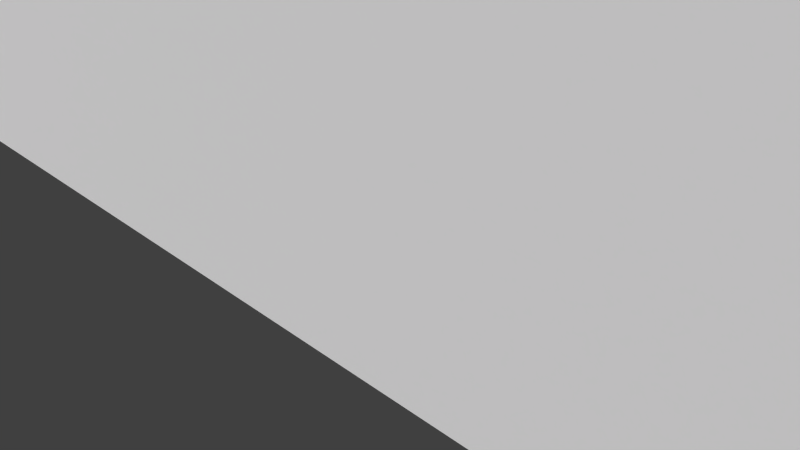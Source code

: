 # Source: stend_apples.blend  (saved by Blender 2.73.0; exported with 4.5.12 LTS)
import bpy
from mathutils import Matrix  # noqa: F401  (used for matrix-valued properties, if any)

bpy.ops.wm.read_factory_settings(use_empty=True)
scene = bpy.context.scene
scene.name = 'Scene'

# ---- collections
col_collection_1 = bpy.data.collections.new('Collection 1'); scene.collection.children.link(col_collection_1)

# ---- images (referenced by path relative to the original .blend; pixels are not part of the script)
import os
ASSET_DIR = os.environ.get("B2B_ASSET_DIR", "")  # directory of the original .blend (textures are referenced by path, not embedded)
HERE = os.path.dirname(os.path.abspath(__file__))  # packed textures are extracted next to this script under _unpacked/

def load_image(name, relpath, width, height, colorspace="sRGB"):
    """Load a texture the original file referenced (path relative to the .blend, or extracted next to this script)."""
    p = next((c for c in (os.path.join(HERE, relpath), os.path.join(ASSET_DIR, relpath)) if relpath and os.path.exists(c)), "")
    if p:
        img = bpy.data.images.load(p, check_existing=True)
        img.name = name
    else:  # same state as the original file: an image datablock whose file is absent (Cycles renders it pink)
        img = bpy.data.images.new(name, width, height)
        img.source = "FILE"
        img.filepath = "//" + (relpath or name)
    img.colorspace_settings.name = colorspace
    return img
img_frshop_png_001 = load_image('Frshop.png.001', 'Frshop.png', 1024, 1024, 'sRGB')

# ---- materials (node trees are filled in below, after node groups)
mat_material__24 = bpy.data.materials.new('Material #24')
mat_material__24.alpha_threshold = 0.0
mat_material__24.diffuse_color = (0.588, 0.588, 0.588, 1.0)
mat_material__24.specular_color = (0.9, 0.9, 0.9)
mat_material__24.roughness = 0.5
mat_material__24.specular_intensity = 0.0
mat_material = bpy.data.materials.new('Material')
mat_material.alpha_threshold = 0.0
mat_material.roughness = 0.5
mat_material.line_color = (0.0, 0.0, 0.0, 1.0)

# ---- material node trees
mat_material__24.use_nodes = True; mat_material__24.node_tree.nodes.clear()
_N = mat_material__24.node_tree.nodes; _L = mat_material__24.node_tree.links
n0 = _N.new('ShaderNodeOutputMaterial'); n0.name = 'Вывод материала'; n0.location = (300, 300)
n1 = _N.new('ShaderNodeBsdfDiffuse'); n1.name = 'Диффузный BSDF'; n1.location = (10, 300)
n2 = _N.new('ShaderNodeTexImage'); n2.name = 'Изображение-текстура'; n2.location = (-227, 332)
n2.width = 140
n2.image = img_frshop_png_001
_L.new(n1.outputs[0], n0.inputs[0])
_L.new(n2.outputs[0], n1.inputs[0])
n0.is_active_output = True

# ---- world
world_world = bpy.data.worlds.new('World'); scene.world = world_world
world_world.color = (0.05088, 0.05088, 0.05088)
world_world.use_sun_shadow = False
world_world.sun_shadow_jitter_overblur = 0.0
world_world.cycles.sampling_method = 'MANUAL'
world_world.cycles.sample_map_resolution = 256

# ---- cameras
cam_camera = bpy.data.cameras.new('Camera')
cam_camera.clip_end = 100.0
cam_camera.lens = 35.0
cam_camera.sensor_width = 32.0
cam_camera.sensor_height = 18.0
cam_camera.ortho_scale = 7.314
cam_camera.dof.focus_distance = 0.0

# ---- meshes
me_x = bpy.data.meshes.new('Без имени')
me_x.from_pydata([(-20.22, 42.99, 31.07), (17.92, 39.11, 31.13), (-20.22, 44.05, 31.07), (18.64, 39.58, 31.13), (2.325, 45.62, 31.07), (2.325, 46.68, 31.07), (17.47, 40.61, 31.07), (17.47, 39.55, 31.13), (9.408, 42.38, 31.07), (9.408, 43.45, 31.07), (-16.59, 45.62, 31.07), (-16.59, 46.68, 31.07), (-7.133, 46.17, 31.07), (-7.133, 45.11, 31.07), (17.92, 38.72, 15.53), (-20.22, 42.59, 15.53), (18.64, 39.18, 15.53), (-20.22, 43.66, 15.53), (2.325, 45.22, 15.53), (2.325, 46.28, 15.53), (17.47, 40.21, 15.53), (17.47, 39.15, 15.53), (9.408, 41.98, 15.53), (9.408, 43.05, 15.53), (-16.59, 45.22, 15.53), (-16.59, 46.28, 15.53), (-7.133, 45.77, 15.53), (-7.133, 44.71, 15.53), (18.52, 35.67, 0.1979), (19.16, 35.75, 0.1979), (19.16, 36.47, 15.71), (19.16, 36.86, 31.37), (18.52, 36.78, 31.37), (18.52, 36.38, 15.71), (-16.4, 1.907e-06, 29.44), (-16.99, 1.907e-06, 29.68), (-17.24, 1.907e-06, 30.28), (-16.99, 1.907e-06, 30.87), (-16.4, 1.907e-06, 31.11), (-15.81, 1.907e-06, 30.87), (-15.56, 1.907e-06, 30.28), (-15.81, 1.907e-06, 29.68), (-16.4, 47.89, 29.44), (-16.99, 47.89, 29.68), (-17.24, 47.89, 30.28), (-16.99, 47.89, 30.87), (-16.4, 47.89, 31.11), (-15.81, 47.89, 30.87), (-15.56, 47.89, 30.28), (-15.81, 47.89, 29.68), (1.434, 1.907e-06, 29.44), (0.8417, 1.907e-06, 29.68), (0.5963, 1.907e-06, 30.28), (0.8417, 1.907e-06, 30.87), (1.434, 1.907e-06, 31.11), (2.027, 1.907e-06, 30.87), (2.272, 1.907e-06, 30.28), (2.027, 1.907e-06, 29.68), (1.434, 47.89, 29.44), (0.8417, 47.89, 29.68), (0.5963, 47.89, 30.28), (0.8417, 47.89, 30.87), (1.434, 47.89, 31.11), (2.027, 47.89, 30.87), (2.272, 47.89, 30.28), (2.027, 47.89, 29.68), (17.4, 1.907e-06, 29.44), (16.81, 1.907e-06, 29.68), (16.56, 1.907e-06, 30.28), (16.81, 1.907e-06, 30.87), (17.4, 1.907e-06, 31.11), (17.99, 1.907e-06, 30.87), (18.24, 1.907e-06, 30.28), (17.99, 1.907e-06, 29.68), (17.4, 52.04, 29.44), (16.81, 52.04, 29.68), (16.56, 52.04, 30.28), (16.81, 52.04, 30.87), (17.4, 52.04, 31.11), (17.99, 52.04, 30.87), (18.24, 52.04, 30.28), (17.99, 52.04, 29.68), (18.64, 39.01, 2.858e-06), (17.57, 2.362, 38.94), (16.79, 2.229, 39.24), (16.46, 1.909, 39.95), (16.79, 1.589, 40.67), (17.57, 1.457, 40.96), (18.36, 1.589, 40.67), (18.68, 1.909, 39.95), (18.36, 2.229, 39.24), (17.57, 1.943, 39.3), (17.57, 1.448, 40.41), (18.18, 1.696, 39.86), (18.0, 1.871, 39.47), (17.57, 2.035, 40.01), (17.57, -3.533, 37.52), (17.14, 1.871, 39.47), (16.97, 1.696, 39.86), (17.14, 1.521, 40.25), (18.0, 1.521, 40.25), (1.097, 46.65, 30.35), (1.687, 46.65, 30.35), (1.097, 46.74, 31.02), (1.687, 46.74, 31.02), (1.097, -0.338, 38.73), (1.687, -0.338, 38.73), (1.097, -0.2451, 39.4), (1.687, -0.2451, 39.4), (1.687, 23.16, 33.79), (1.097, 23.16, 33.79), (1.687, 23.25, 34.47), (1.097, 23.25, 34.47), (1.097, 11.41, 35.75), (1.687, 11.41, 35.75), (1.687, 11.5, 36.43), (1.097, 11.5, 36.43), (1.687, 34.9, 31.86), (1.687, 34.99, 32.54), (1.097, 34.99, 32.54), (1.097, 34.9, 31.86), (1.097, 1.776, 37.54), (1.687, 1.776, 37.54), (1.687, 1.869, 38.22), (1.097, 1.869, 38.22), (-16.3, 2.226, 38.55), (-17.08, 2.152, 38.87), (-17.4, 1.975, 39.63), (-17.08, 1.798, 40.39), (-16.3, 1.724, 40.71), (-15.51, 1.798, 40.39), (-15.19, 1.975, 39.63), (-15.51, 2.152, 38.87), (-16.3, 1.884, 38.99), (-16.3, 1.61, 40.17), (-15.69, 1.747, 39.58), (-15.87, 1.844, 39.16), (-16.3, 2.109, 39.66), (-16.3, -3.832, 38.28), (-16.72, 1.844, 39.16), (-16.9, 1.747, 39.58), (-16.72, 1.65, 40.0), (-15.87, 1.65, 40.0), (1.447, 2.16, 38.14), (0.6634, 2.125, 38.46), (0.3388, 2.041, 39.24), (0.6634, 1.957, 40.02), (1.447, 1.923, 40.34), (2.231, 1.957, 40.02), (2.555, 2.041, 39.24), (2.231, 2.125, 38.46), (1.447, 1.873, 38.61), (1.447, 1.744, 39.82), (2.053, 1.809, 39.22), (1.875, 1.854, 38.79), (1.447, 2.178, 39.26), (1.447, -3.887, 38.6), (1.019, 1.854, 38.79), (0.8414, 1.809, 39.22), (1.019, 1.763, 39.64), (1.875, 1.763, 39.64), (17.22, 46.65, 30.35), (17.81, 46.65, 30.35), (17.22, 46.74, 31.02), (17.81, 46.74, 31.02), (17.22, -0.338, 38.73), (17.81, -0.338, 38.73), (17.22, -0.2451, 39.4), (17.81, -0.2451, 39.4), (17.81, 23.16, 33.79), (17.22, 23.16, 33.79), (17.81, 23.25, 34.47), (17.22, 23.25, 34.47), (17.22, 11.41, 35.75), (17.81, 11.41, 35.75), (17.81, 11.5, 36.43), (17.22, 11.5, 36.43), (17.81, 34.9, 31.86), (17.81, 34.99, 32.54), (17.22, 34.99, 32.54), (17.22, 34.9, 31.86), (17.22, 1.776, 37.54), (17.81, 1.776, 37.54), (17.81, 1.869, 38.22), (17.22, 1.869, 38.22), (-16.65, 46.65, 30.35), (-16.06, 46.65, 30.35), (-16.65, 46.74, 31.02), (-16.06, 46.74, 31.02), (-16.65, -0.338, 38.73), (-16.06, -0.338, 38.73), (-16.65, -0.2451, 39.4), (-16.06, -0.2451, 39.4), (-16.06, 23.16, 33.79), (-16.65, 23.16, 33.79), (-16.06, 23.25, 34.47), (-16.65, 23.25, 34.47), (-16.65, 11.41, 35.75), (-16.06, 11.41, 35.75), (-16.06, 11.5, 36.43), (-16.65, 11.5, 36.43), (-16.06, 34.9, 31.86), (-16.06, 34.99, 32.54), (-16.65, 34.99, 32.54), (-16.65, 34.9, 31.86), (-16.65, 1.776, 37.54), (-16.06, 1.776, 37.54), (-16.06, 1.869, 38.22), (-16.65, 1.869, 38.22), (-20.22, 42.42, 2.858e-06), (2.325, 46.12, 2.858e-06), (17.4, 52.49, 30.28), (1.434, 48.44, 30.28), (-16.4, 48.64, 30.28), (-20.22, 42.99, -31.07), (-16.59, 45.62, -31.07), (-16.59, 46.68, -31.07), (-20.22, 44.05, -31.07), (-16.59, 45.05, 2.858e-06), (-16.59, 45.22, -15.53), (-20.22, 42.59, -15.53), (18.52, 35.67, -0.1979), (19.16, 35.75, -0.1979), (19.16, 36.47, -15.71), (18.52, 36.38, -15.71), (17.47, 40.04, 2.858e-06), (17.47, 40.21, -15.53), (18.64, 39.18, -15.53), (-20.22, 43.49, 2.858e-06), (-20.22, 43.66, -15.53), (2.325, 45.62, -31.07), (9.408, 42.38, -31.07), (9.408, 43.45, -31.07), (2.325, 46.68, -31.07), (2.325, 45.05, 2.858e-06), (9.408, 41.82, 2.858e-06), (9.408, 41.98, -15.53), (2.325, 45.22, -15.53), (-7.133, 45.61, 2.858e-06), (-7.133, 45.77, -15.53), (2.325, 46.28, -15.53), (9.408, 42.88, 2.858e-06), (9.408, 43.05, -15.53), (17.47, 39.55, -31.13), (17.92, 39.11, -31.13), (18.64, 39.58, -31.13), (17.47, 40.61, -31.07), (17.47, 38.98, 2.858e-06), (17.92, 38.55, 2.858e-06), (17.92, 38.72, -15.53), (17.47, 39.15, -15.53), (-7.133, 45.11, -31.07), (-7.133, 46.17, -31.07), (-7.133, 44.54, 2.858e-06), (-7.133, 44.71, -15.53), (-16.59, 46.12, 2.858e-06), (-16.59, 46.28, -15.53), (19.16, 36.86, -31.37), (18.52, 36.78, -31.37), (-16.4, 2.861e-06, -29.44), (-16.99, 2.861e-06, -29.68), (-16.99, 47.89, -29.68), (-16.4, 47.89, -29.44), (-17.24, 2.861e-06, -30.28), (-17.24, 47.89, -30.28), (-16.99, 2.861e-06, -30.87), (-16.99, 47.89, -30.87), (-16.4, 2.861e-06, -31.11), (-16.4, 47.89, -31.11), (-15.81, 2.861e-06, -30.87), (-15.81, 47.89, -30.87), (-15.56, 2.861e-06, -30.28), (-15.56, 47.89, -30.28), (-15.81, 2.861e-06, -29.68), (-15.81, 47.89, -29.68), (-16.4, 48.64, -30.28), (1.434, 2.861e-06, -29.44), (0.8417, 2.861e-06, -29.68), (0.8417, 47.89, -29.68), (1.434, 47.89, -29.44), (0.5963, 2.861e-06, -30.28), (0.5963, 47.89, -30.28), (0.8417, 2.861e-06, -30.87), (0.8417, 47.89, -30.87), (1.434, 2.861e-06, -31.11), (1.434, 47.89, -31.11), (2.027, 2.861e-06, -30.87), (2.027, 47.89, -30.87), (2.272, 2.861e-06, -30.28), (2.272, 47.89, -30.28), (2.027, 2.861e-06, -29.68), (2.027, 47.89, -29.68), (1.434, 48.44, -30.28), (17.4, 2.861e-06, -29.44), (16.81, 2.861e-06, -29.68), (16.81, 52.04, -29.68), (17.4, 52.04, -29.44), (16.56, 2.861e-06, -30.28), (16.56, 52.04, -30.28), (16.81, 2.861e-06, -30.87), (16.81, 52.04, -30.87), (17.4, 2.861e-06, -31.11), (17.4, 52.04, -31.11), (17.99, 2.861e-06, -30.87), (17.99, 52.04, -30.87), (18.24, 2.861e-06, -30.28), (18.24, 52.04, -30.28), (17.99, 2.861e-06, -29.68), (17.99, 52.04, -29.68), (17.4, 52.49, -30.28), (17.57, 2.362, -38.94), (17.57, 2.035, -40.01), (18.36, 2.229, -39.24), (17.14, 1.871, -39.47), (16.79, 2.229, -39.24), (17.57, 1.943, -39.3), (16.97, 1.696, -39.86), (16.46, 1.909, -39.95), (17.14, 1.521, -40.25), (16.79, 1.589, -40.67), (17.57, 1.448, -40.41), (17.57, 1.457, -40.96), (18.0, 1.521, -40.25), (18.36, 1.589, -40.67), (18.18, 1.696, -39.86), (18.68, 1.909, -39.95), (18.0, 1.871, -39.47), (17.57, -3.533, -37.52), (1.097, 46.65, -30.35), (1.687, 46.65, -30.35), (1.687, 34.9, -31.86), (1.097, 34.9, -31.86), (1.687, 46.74, -31.02), (1.687, 34.99, -32.54), (1.097, 46.74, -31.02), (1.097, 34.99, -32.54), (1.687, 23.16, -33.79), (1.687, 11.41, -35.75), (1.097, 11.41, -35.75), (1.097, 23.16, -33.79), (1.687, 23.25, -34.47), (1.687, 11.5, -36.43), (1.097, 23.25, -34.47), (1.097, 11.5, -36.43), (1.687, 1.776, -37.54), (1.097, 1.776, -37.54), (1.687, 1.869, -38.22), (1.097, 1.869, -38.22), (1.687, -0.338, -38.73), (1.097, -0.338, -38.73), (1.687, -0.2451, -39.4), (1.097, -0.2451, -39.4), (-16.3, 2.226, -38.55), (-16.3, 2.109, -39.66), (-15.51, 2.152, -38.87), (-16.72, 1.844, -39.16), (-17.08, 2.152, -38.87), (-16.3, 1.884, -38.99), (-16.9, 1.747, -39.58), (-17.4, 1.975, -39.63), (-16.72, 1.65, -40.0), (-17.08, 1.798, -40.39), (-16.3, 1.61, -40.17), (-16.3, 1.724, -40.71), (-15.87, 1.65, -40.0), (-15.51, 1.798, -40.39), (-15.69, 1.747, -39.58), (-15.19, 1.975, -39.63), (-15.87, 1.844, -39.16), (-16.3, -3.832, -38.28), (1.447, 2.16, -38.14), (1.447, 2.178, -39.26), (2.231, 2.125, -38.46), (1.019, 1.854, -38.79), (0.6634, 2.125, -38.46), (1.447, 1.873, -38.61), (0.8414, 1.809, -39.22), (0.3388, 2.041, -39.24), (1.019, 1.763, -39.64), (0.6634, 1.957, -40.02), (1.447, 1.744, -39.82), (1.447, 1.923, -40.34), (1.875, 1.763, -39.64), (2.231, 1.957, -40.02), (2.053, 1.809, -39.22), (2.555, 2.041, -39.24), (1.875, 1.854, -38.79), (1.447, -3.887, -38.6), (17.22, 46.65, -30.35), (17.81, 46.65, -30.35), (17.81, 34.9, -31.86), (17.22, 34.9, -31.86), (17.81, 46.74, -31.02), (17.81, 34.99, -32.54), (17.22, 46.74, -31.02), (17.22, 34.99, -32.54), (17.81, 23.16, -33.79), (17.81, 11.41, -35.75), (17.22, 11.41, -35.75), (17.22, 23.16, -33.79), (17.81, 23.25, -34.47), (17.81, 11.5, -36.43), (17.22, 23.25, -34.47), (17.22, 11.5, -36.43), (17.81, 1.776, -37.54), (17.22, 1.776, -37.54), (17.81, 1.869, -38.22), (17.22, 1.869, -38.22), (17.81, -0.338, -38.73), (17.22, -0.338, -38.73), (17.81, -0.2451, -39.4), (17.22, -0.2451, -39.4), (-16.65, 46.65, -30.35), (-16.06, 46.65, -30.35), (-16.06, 34.9, -31.86), (-16.65, 34.9, -31.86), (-16.06, 46.74, -31.02), (-16.06, 34.99, -32.54), (-16.65, 46.74, -31.02), (-16.65, 34.99, -32.54), (-16.06, 23.16, -33.79), (-16.06, 11.41, -35.75), (-16.65, 11.41, -35.75), (-16.65, 23.16, -33.79), (-16.06, 23.25, -34.47), (-16.06, 11.5, -36.43), (-16.65, 23.25, -34.47), (-16.65, 11.5, -36.43), (-16.06, 1.776, -37.54), (-16.65, 1.776, -37.54), (-16.06, 1.869, -38.22), (-16.65, 1.869, -38.22), (-16.06, -0.338, -38.73), (-16.65, -0.338, -38.73), (-16.06, -0.2451, -39.4), (-16.65, -0.2451, -39.4), (23.08, 8.553, 1.977e-06), (0.1819, -0.03117, 30.49), (23.08, -0.03117, 30.49), (0.1819, 18.74, 30.49), (23.08, 8.553, 30.49), (5.295, 18.74, 30.49), (0.1819, -0.03116, 9.538e-07), (23.08, -0.03116, 9.538e-07), (6.414, 18.67, 29.37), (22.45, 9.481, 29.37), (22.45, 9.481, 2.088e-06), (6.371, 13.12, 29.37), (20.52, 7.357, 29.37), (6.371, 13.12, 2.522e-06), (0.1819, -0.03116, -30.49), (23.08, -0.03116, -30.49), (23.08, 8.553, -30.49), (5.295, 18.74, -30.49), (0.1819, 18.74, -30.49), (20.52, 7.357, 2.063e-06), (6.371, 13.12, -29.37), (20.52, 7.357, -29.37), (0.1819, 18.74, 3.192e-06), (5.295, 18.74, 3.192e-06), (22.45, 9.481, -29.37), (6.414, 18.67, -29.37), (6.414, 18.67, 3.183e-06), (17.53, 42.52, 28.99), (18.01, 42.04, -28.23), (17.53, 52.09, 29.48), (17.53, 51.61, -29.76), (17.9, 42.52, 28.99), (18.37, 42.04, -28.23), (17.9, 52.09, 29.48), (17.9, 51.61, -29.76), (18.81, 50.73, 0.2045), (17.94, 41.16, 0.2045), (18.31, 41.16, 0.2045), (19.17, 50.73, 0.2045), (17.5, 51.21, 14.67), (19.18, 41.64, 14.67), (18.82, 41.64, 14.67), (17.87, 51.21, 14.67), (17.4, 47.31, 28.81), (17.76, 47.31, 28.81), (18.42, 45.94, 0.2045), (18.79, 45.94, 0.2045), (18.36, 46.43, 14.34), (18.73, 46.43, 14.34), (16.91, 41.22, -14.26), (17.44, 50.79, -14.26), (17.08, 50.79, -14.26), (17.28, 41.22, -14.26), (17.53, 46.83, -29.02), (17.9, 46.83, -29.02), (17.56, 46.01, -14.26), (17.93, 46.01, -14.26)], [(248, 82)], [(0, 10, 11, 2), (209, 218, 24, 15), (28, 29, 30, 33), (82, 225, 20, 16), (228, 209, 15, 17), (4, 8, 9, 5), (234, 235, 22, 18), (210, 238, 26, 19), (225, 241, 23, 20), (7, 1, 3, 6), (247, 248, 14, 21), (8, 7, 6, 9), (235, 247, 21, 22), (241, 210, 19, 23), (10, 13, 12, 11), (218, 253, 27, 24), (255, 228, 17, 25), (238, 255, 25, 26), (13, 4, 5, 12), (253, 234, 18, 27), (24, 10, 0, 15), (30, 31, 32, 33), (20, 6, 3, 16), (15, 0, 2, 17), (22, 8, 4, 18), (26, 12, 5, 19), (23, 9, 6, 20), (14, 1, 7, 21), (21, 7, 8, 22), (19, 5, 9, 23), (27, 13, 10, 24), (17, 2, 11, 25), (25, 11, 12, 26), (18, 4, 13, 27), (28, 221, 222, 29), (82, 16, 30, 29), (16, 3, 31, 30), (3, 1, 32, 31), (1, 14, 33, 32), (14, 248, 28, 33), (34, 35, 43, 42), (35, 36, 44, 43), (36, 37, 45, 44), (37, 38, 46, 45), (38, 39, 47, 46), (39, 40, 48, 47), (40, 41, 49, 48), (41, 34, 42, 49), (41, 40, 39, 38, 37, 36, 35, 34), (42, 213, 49), (50, 51, 59, 58), (51, 52, 60, 59), (52, 53, 61, 60), (53, 54, 62, 61), (54, 55, 63, 62), (55, 56, 64, 63), (56, 57, 65, 64), (57, 50, 58, 65), (57, 56, 55, 54, 53, 52, 51, 50), (58, 212, 65), (66, 67, 75, 74), (67, 68, 76, 75), (68, 69, 77, 76), (69, 70, 78, 77), (70, 71, 79, 78), (71, 72, 80, 79), (72, 73, 81, 80), (73, 66, 74, 81), (73, 72, 71, 70, 69, 68, 67, 66), (74, 211, 81), (83, 95, 90), (97, 84, 83, 91), (98, 85, 84, 97), (99, 86, 85, 98), (92, 87, 86, 99), (100, 88, 87, 92), (93, 89, 88, 100), (94, 90, 89, 93), (91, 83, 90, 94), (83, 84, 95), (95, 88, 89), (85, 86, 95), (84, 85, 95), (95, 87, 88), (95, 89, 90), (86, 87, 95), (97, 91, 96), (98, 97, 96), (99, 98, 96), (92, 99, 96), (100, 92, 96), (93, 100, 96), (94, 93, 96), (91, 94, 96), (101, 102, 117, 120), (102, 104, 118, 117), (104, 103, 119, 118), (103, 101, 120, 119), (109, 114, 113, 110), (111, 115, 114, 109), (112, 116, 115, 111), (110, 113, 116, 112), (114, 122, 121, 113), (115, 123, 122, 114), (116, 124, 123, 115), (113, 121, 124, 116), (117, 109, 110, 120), (118, 111, 109, 117), (119, 112, 111, 118), (120, 110, 112, 119), (122, 106, 105, 121), (123, 108, 106, 122), (124, 107, 108, 123), (121, 105, 107, 124), (125, 137, 132), (139, 126, 125, 133), (140, 127, 126, 139), (141, 128, 127, 140), (134, 129, 128, 141), (142, 130, 129, 134), (135, 131, 130, 142), (136, 132, 131, 135), (133, 125, 132, 136), (125, 126, 137), (137, 130, 131), (127, 128, 137), (126, 127, 137), (137, 129, 130), (137, 131, 132), (128, 129, 137), (139, 133, 138), (140, 139, 138), (141, 140, 138), (134, 141, 138), (142, 134, 138), (135, 142, 138), (136, 135, 138), (133, 136, 138), (143, 155, 150), (157, 144, 143, 151), (158, 145, 144, 157), (159, 146, 145, 158), (152, 147, 146, 159), (160, 148, 147, 152), (153, 149, 148, 160), (154, 150, 149, 153), (151, 143, 150, 154), (143, 144, 155), (155, 148, 149), (145, 146, 155), (144, 145, 155), (155, 147, 148), (155, 149, 150), (146, 147, 155), (157, 151, 156), (158, 157, 156), (159, 158, 156), (152, 159, 156), (160, 152, 156), (153, 160, 156), (154, 153, 156), (151, 154, 156), (161, 162, 177, 180), (162, 164, 178, 177), (164, 163, 179, 178), (163, 161, 180, 179), (169, 174, 173, 170), (171, 175, 174, 169), (172, 176, 175, 171), (170, 173, 176, 172), (174, 182, 181, 173), (175, 183, 182, 174), (176, 184, 183, 175), (173, 181, 184, 176), (177, 169, 170, 180), (178, 171, 169, 177), (179, 172, 171, 178), (180, 170, 172, 179), (182, 166, 165, 181), (183, 168, 166, 182), (184, 167, 168, 183), (181, 165, 167, 184), (185, 186, 201, 204), (186, 188, 202, 201), (188, 187, 203, 202), (187, 185, 204, 203), (193, 198, 197, 194), (195, 199, 198, 193), (196, 200, 199, 195), (194, 197, 200, 196), (198, 206, 205, 197), (199, 207, 206, 198), (200, 208, 207, 199), (197, 205, 208, 200), (201, 193, 194, 204), (202, 195, 193, 201), (203, 196, 195, 202), (204, 194, 196, 203), (206, 190, 189, 205), (207, 192, 190, 206), (208, 191, 192, 207), (205, 189, 191, 208), (76, 77, 211), (58, 59, 212), (42, 43, 213), (211, 80, 81), (77, 78, 211), (75, 76, 211), (78, 79, 211), (74, 75, 211), (79, 80, 211), (212, 63, 64), (60, 61, 212), (212, 64, 65), (61, 62, 212), (59, 60, 212), (212, 62, 63), (213, 46, 47), (43, 44, 213), (213, 48, 49), (44, 45, 213), (213, 47, 48), (45, 46, 213), (214, 217, 216, 215), (209, 220, 219, 218), (221, 224, 223, 222), (82, 227, 226, 225), (228, 229, 220, 209), (230, 233, 232, 231), (234, 237, 236, 235), (210, 240, 239, 238), (225, 226, 242, 241), (243, 246, 245, 244), (247, 250, 249, 248), (231, 232, 246, 243), (235, 236, 250, 247), (241, 242, 240, 210), (215, 216, 252, 251), (218, 219, 254, 253), (255, 256, 229, 228), (238, 239, 256, 255), (251, 252, 233, 230), (253, 254, 237, 234), (219, 220, 214, 215), (223, 224, 258, 257), (226, 227, 245, 246), (220, 229, 217, 214), (236, 237, 230, 231), (239, 240, 233, 252), (242, 226, 246, 232), (249, 250, 243, 244), (250, 236, 231, 243), (240, 242, 232, 233), (254, 219, 215, 251), (229, 256, 216, 217), (256, 239, 252, 216), (237, 254, 251, 230), (248, 221, 28), (82, 222, 223, 227), (227, 223, 257, 245), (245, 257, 258, 244), (244, 258, 224, 249), (249, 224, 221, 248), (259, 262, 261, 260), (260, 261, 264, 263), (263, 264, 266, 265), (265, 266, 268, 267), (267, 268, 270, 269), (269, 270, 272, 271), (271, 272, 274, 273), (273, 274, 262, 259), (273, 259, 260, 263, 265, 267, 269, 271), (262, 274, 275), (276, 279, 278, 277), (277, 278, 281, 280), (280, 281, 283, 282), (282, 283, 285, 284), (284, 285, 287, 286), (286, 287, 289, 288), (288, 289, 291, 290), (290, 291, 279, 276), (290, 276, 277, 280, 282, 284, 286, 288), (279, 291, 292), (293, 296, 295, 294), (294, 295, 298, 297), (297, 298, 300, 299), (299, 300, 302, 301), (301, 302, 304, 303), (303, 304, 306, 305), (305, 306, 308, 307), (307, 308, 296, 293), (307, 293, 294, 297, 299, 301, 303, 305), (296, 308, 309), (310, 312, 311), (313, 315, 310, 314), (316, 313, 314, 317), (318, 316, 317, 319), (320, 318, 319, 321), (322, 320, 321, 323), (324, 322, 323, 325), (326, 324, 325, 312), (315, 326, 312, 310), (310, 311, 314), (311, 325, 323), (317, 311, 319), (314, 311, 317), (311, 323, 321), (311, 312, 325), (319, 311, 321), (313, 327, 315), (316, 327, 313), (318, 327, 316), (320, 327, 318), (322, 327, 320), (324, 327, 322), (326, 327, 324), (315, 327, 326), (328, 331, 330, 329), (329, 330, 333, 332), (332, 333, 335, 334), (334, 335, 331, 328), (336, 339, 338, 337), (340, 336, 337, 341), (342, 340, 341, 343), (339, 342, 343, 338), (337, 338, 345, 344), (341, 337, 344, 346), (343, 341, 346, 347), (338, 343, 347, 345), (330, 331, 339, 336), (333, 330, 336, 340), (335, 333, 340, 342), (331, 335, 342, 339), (344, 345, 349, 348), (346, 344, 348, 350), (347, 346, 350, 351), (345, 347, 351, 349), (352, 354, 353), (355, 357, 352, 356), (358, 355, 356, 359), (360, 358, 359, 361), (362, 360, 361, 363), (364, 362, 363, 365), (366, 364, 365, 367), (368, 366, 367, 354), (357, 368, 354, 352), (352, 353, 356), (353, 367, 365), (359, 353, 361), (356, 353, 359), (353, 365, 363), (353, 354, 367), (361, 353, 363), (355, 369, 357), (358, 369, 355), (360, 369, 358), (362, 369, 360), (364, 369, 362), (366, 369, 364), (368, 369, 366), (357, 369, 368), (370, 372, 371), (373, 375, 370, 374), (376, 373, 374, 377), (378, 376, 377, 379), (380, 378, 379, 381), (382, 380, 381, 383), (384, 382, 383, 385), (386, 384, 385, 372), (375, 386, 372, 370), (370, 371, 374), (371, 385, 383), (377, 371, 379), (374, 371, 377), (371, 383, 381), (371, 372, 385), (379, 371, 381), (373, 387, 375), (376, 387, 373), (378, 387, 376), (380, 387, 378), (382, 387, 380), (384, 387, 382), (386, 387, 384), (375, 387, 386), (388, 391, 390, 389), (389, 390, 393, 392), (392, 393, 395, 394), (394, 395, 391, 388), (396, 399, 398, 397), (400, 396, 397, 401), (402, 400, 401, 403), (399, 402, 403, 398), (397, 398, 405, 404), (401, 397, 404, 406), (403, 401, 406, 407), (398, 403, 407, 405), (390, 391, 399, 396), (393, 390, 396, 400), (395, 393, 400, 402), (391, 395, 402, 399), (404, 405, 409, 408), (406, 404, 408, 410), (407, 406, 410, 411), (405, 407, 411, 409), (412, 415, 414, 413), (413, 414, 417, 416), (416, 417, 419, 418), (418, 419, 415, 412), (420, 423, 422, 421), (424, 420, 421, 425), (426, 424, 425, 427), (423, 426, 427, 422), (421, 422, 429, 428), (425, 421, 428, 430), (427, 425, 430, 431), (422, 427, 431, 429), (414, 415, 423, 420), (417, 414, 420, 424), (419, 417, 424, 426), (415, 419, 426, 423), (428, 429, 433, 432), (430, 428, 432, 434), (431, 430, 434, 435), (429, 431, 435, 433), (298, 309, 300), (279, 292, 278), (262, 275, 261), (309, 308, 306), (300, 309, 302), (295, 309, 298), (302, 309, 304), (296, 309, 295), (304, 309, 306), (292, 289, 287), (281, 292, 283), (292, 291, 289), (283, 292, 285), (278, 292, 281), (292, 287, 285), (275, 270, 268), (261, 275, 264), (275, 274, 272), (264, 275, 266), (275, 272, 270), (266, 275, 268), (437, 438, 440, 441, 439), (442, 443, 438, 437), (443, 436, 440, 438), (455, 449, 447, 448), (458, 442, 437, 439), (459, 458, 439, 441), (441, 440, 445, 444), (440, 436, 446, 445), (459, 441, 444, 462), (444, 445, 448, 447), (445, 446, 455, 448), (462, 444, 447, 449), (450, 454, 453, 452, 451), (442, 450, 451, 443), (443, 451, 452, 436), (455, 457, 456, 449), (458, 454, 450, 442), (459, 453, 454, 458), (453, 461, 460, 452), (452, 460, 446, 436), (459, 462, 461, 453), (461, 456, 457, 460), (460, 457, 455, 446), (462, 449, 456, 461), (463, 479, 483, 477), (467, 476, 484, 480), (463, 477, 476, 467), (464, 489, 490, 468), (466, 487, 486, 470), (465, 479, 480, 469), (471, 487, 491, 481), (473, 488, 492, 482), (472, 485, 488, 473), (471, 475, 478, 474), (475, 471, 481, 483), (476, 473, 482, 484), (477, 472, 473, 476), (475, 465, 469, 478), (479, 465, 475, 483), (484, 478, 469, 480), (479, 463, 467, 480), (481, 472, 477, 483), (482, 474, 478, 484), (487, 471, 474, 486), (487, 466, 489, 491), (488, 468, 490, 492), (485, 464, 468, 488), (489, 466, 470, 490), (489, 464, 485, 491), (490, 470, 486, 492), (491, 485, 472, 481), (492, 486, 474, 482), (82, 29, 222)])
me_x.polygons.foreach_set('use_smooth', [0, 1, 1, 1, 1, 0, 1, 1, 1, 0, 1, 0, 1, 1, 0, 1, 1, 1, 0, 1, 1, 1, 1, 1, 1, 1, 1, 1, 1, 1, 1, 1, 1, 1, 1, 1, 1, 0, 1, 1, 0, 0, 0, 0, 0, 0, 0, 0, 0, 0, 0, 0, 0, 0, 0, 0, 0, 0, 0, 0, 0, 0, 0, 0, 0, 0, 0, 0, 0, 0, 0, 0, 0, 0, 0, 0, 0, 0, 0, 0, 0, 0, 0, 0, 0, 0, 0, 0, 0, 0, 0, 0, 0, 0, 0, 0, 0, 0, 0, 0, 0, 0, 0, 0, 0, 0, 0, 0, 0, 0, 0, 0, 0, 0, 0, 0, 0, 0, 0, 0, 0, 0, 0, 0, 0, 0, 0, 0, 0, 0, 0, 0, 0, 0, 0, 0, 0, 0, 0, 0, 0, 0, 0, 0, 0, 0, 0, 0, 0, 0, 0, 0, 0, 0, 0, 0, 0, 0, 0, 0, 0, 0, 0, 0, 0, 0, 0, 0, 0, 0, 0, 0, 0, 0, 0, 0, 0, 0, 0, 0, 0, 0, 0, 0, 0, 0, 0, 0, 0, 0, 0, 0, 0, 0, 0, 0, 0, 0, 0, 0, 0, 0, 0, 0, 0, 0, 0, 0, 0, 0, 0, 0, 0, 0, 0, 0, 0, 0, 0, 0, 0, 0, 0, 0, 1, 1, 1, 1, 0, 1, 1, 1, 0, 1, 0, 1, 1, 0, 1, 1, 1, 0, 1, 1, 1, 1, 1, 1, 1, 1, 1, 1, 1, 1, 1, 1, 1, 1, 1, 1, 0, 1, 1, 0, 0, 0, 0, 0, 0, 0, 0, 0, 0, 0, 0, 0, 0, 0, 0, 0, 0, 0, 0, 0, 0, 0, 0, 0, 0, 0, 0, 0, 0, 0, 0, 0, 0, 0, 0, 0, 0, 0, 0, 0, 0, 0, 0, 0, 0, 0, 0, 0, 0, 0, 0, 0, 0, 0, 0, 0, 0, 0, 0, 0, 0, 0, 0, 0, 0, 0, 0, 0, 0, 0, 0, 0, 0, 0, 0, 0, 0, 0, 0, 0, 0, 0, 0, 0, 0, 0, 0, 0, 0, 0, 0, 0, 0, 0, 0, 0, 0, 0, 0, 0, 0, 0, 0, 0, 0, 0, 0, 0, 0, 0, 0, 0, 0, 0, 0, 0, 0, 0, 0, 0, 0, 0, 0, 0, 0, 0, 0, 0, 0, 0, 0, 0, 0, 0, 0, 0, 0, 0, 0, 0, 0, 0, 0, 0, 0, 0, 0, 0, 0, 0, 0, 0, 0, 0, 0, 0, 0, 0, 0, 0, 0, 0, 0, 0, 0, 0, 0, 0, 0, 0, 0, 0, 0, 0, 0, 0, 0, 0, 0, 0, 0, 0, 0, 0, 0, 0, 0, 0, 0, 0, 0, 0, 0, 0, 0, 0, 0, 0, 0, 0, 0, 0, 0, 0, 0, 0, 1, 1, 0, 0, 0, 0, 1, 1, 0, 0, 1, 1, 0, 0, 1, 1, 0, 1, 1, 0, 1, 1, 0, 0, 1, 1, 1, 1, 1])
_uv = me_x.uv_layers.new(name='UVChannel_1')
_uv.uv.foreach_set('vector', [0.5742, 0.6339, 0.5931, 0.6171, 0.599, 0.6184, 0.5801, 0.6352, 0.6255, 0.4364, 0.625, 0.4397, 0.6194, 0.4366, 0.6204, 0.4367, 0.605, 0.4377, 0.605, 0.4375, 0.6087, 0.437, 0.6088, 0.4371, 0.605, 0.4361, 0.6051, 0.4356, 0.6091, 0.4366, 0.6088, 0.4367, 0.6254, 0.4358, 0.6255, 0.4364, 0.6204, 0.4367, 0.6203, 0.4365, 0.6163, 0.5128, 0.6072, 0.4698, 0.6131, 0.4711, 0.6222, 0.5141, 0.6131, 0.4453, 0.608, 0.4435, 0.6113, 0.4371, 0.6137, 0.4368, 0.6124, 0.4282, 0.6191, 0.4295, 0.6166, 0.4366, 0.6138, 0.4365, 0.6051, 0.4356, 0.6073, 0.4307, 0.6114, 0.4368, 0.6091, 0.4366, 0.6014, 0.4219, 0.5996, 0.4189, 0.6031, 0.4155, 0.6073, 0.4232, 0.6053, 0.439, 0.6053, 0.4388, 0.6089, 0.4375, 0.6091, 0.4376, 0.6072, 0.4698, 0.6014, 0.4219, 0.6073, 0.4232, 0.6131, 0.4711, 0.608, 0.4435, 0.6053, 0.439, 0.6091, 0.4376, 0.6113, 0.4371, 0.6073, 0.4307, 0.6124, 0.4282, 0.6138, 0.4365, 0.6114, 0.4368, 0.5931, 0.6171, 0.6019, 0.5643, 0.6078, 0.5656, 0.599, 0.6184, 0.625, 0.4397, 0.6196, 0.4436, 0.6166, 0.4369, 0.6194, 0.4366, 0.6247, 0.433, 0.6254, 0.4358, 0.6203, 0.4365, 0.6193, 0.4363, 0.6191, 0.4295, 0.6247, 0.433, 0.6193, 0.4363, 0.6166, 0.4366, 0.6019, 0.5643, 0.6163, 0.5128, 0.6222, 0.5141, 0.6078, 0.5656, 0.6196, 0.4436, 0.6131, 0.4453, 0.6137, 0.4368, 0.6166, 0.4369, 0.7165, 0.4576, 0.713, 0.4595, 0.7125, 0.458, 0.7162, 0.4577, 0.7245, 0.4579, 0.7269, 0.4582, 0.7269, 0.4584, 0.7245, 0.458, 0.7239, 0.4577, 0.7269, 0.4569, 0.7269, 0.4573, 0.7242, 0.4578, 0.7162, 0.4577, 0.7125, 0.458, 0.7127, 0.4577, 0.7161, 0.4576, 0.7217, 0.4579, 0.7237, 0.4618, 0.7205, 0.4627, 0.7199, 0.4576, 0.718, 0.4575, 0.7161, 0.4522, 0.7209, 0.4523, 0.7198, 0.4574, 0.7216, 0.4576, 0.7244, 0.4537, 0.7269, 0.4569, 0.7239, 0.4577, 0.7242, 0.458, 0.7266, 0.4591, 0.7266, 0.4592, 0.724, 0.458, 0.724, 0.458, 0.7266, 0.4592, 0.7237, 0.4618, 0.7217, 0.4579, 0.7198, 0.4574, 0.7209, 0.4523, 0.7244, 0.4537, 0.7216, 0.4576, 0.718, 0.4577, 0.7161, 0.4627, 0.713, 0.4595, 0.7165, 0.4576, 0.7161, 0.4576, 0.7127, 0.4577, 0.7132, 0.4561, 0.7165, 0.4574, 0.7165, 0.4574, 0.7132, 0.4561, 0.7161, 0.4522, 0.718, 0.4575, 0.7199, 0.4576, 0.7205, 0.4627, 0.7161, 0.4627, 0.718, 0.4577, 0.5926, 0.4626, 0.6302, 0.4835, 0.5926, 0.4626, 0.6145, 0.4836, 0.605, 0.4361, 0.6088, 0.4367, 0.6087, 0.437, 0.605, 0.4375, 0.7242, 0.4578, 0.7269, 0.4573, 0.7269, 0.4582, 0.7245, 0.4579, 0.6031, 0.4155, 0.5996, 0.4189, 0.5875, 0.4127, 0.5887, 0.4093, 0.7266, 0.4591, 0.7242, 0.458, 0.7245, 0.458, 0.7269, 0.4584, 0.6089, 0.4375, 0.6053, 0.4388, 0.605, 0.4377, 0.6088, 0.4371, 0.8465, 0.9341, 0.8465, 0.9347, 0.4709, 0.9347, 0.4709, 0.9341, 0.4709, 0.9272, 0.4709, 0.9266, 0.8465, 0.9266, 0.8465, 0.9272, 0.4709, 0.9266, 0.4709, 0.9259, 0.8465, 0.9259, 0.8465, 0.9266, 0.4709, 0.9319, 0.4709, 0.9313, 0.8465, 0.9313, 0.8465, 0.9319, 0.4709, 0.9313, 0.4709, 0.9307, 0.8465, 0.9307, 0.8465, 0.9313, 0.8465, 0.9236, 0.8465, 0.9242, 0.4709, 0.9242, 0.4709, 0.9236, 0.8465, 0.9242, 0.8465, 0.9248, 0.4709, 0.9248, 0.4709, 0.9242, 0.8465, 0.9335, 0.8465, 0.9341, 0.4709, 0.9341, 0.4709, 0.9335, -1.01, 0.05892, -1.005, 0.05892, -1.01, 0.05892, -1.024, 0.05892, -1.038, 0.05892, -1.043, 0.05892, -1.038, 0.05892, -1.024, 0.05892, 0.4921, 0.9484, 0.4804, 0.9543, 0.487, 0.943, 0.8465, 0.957, 0.8465, 0.9576, 0.4709, 0.9576, 0.4709, 0.957, 0.4709, 0.9374, 0.4709, 0.9368, 0.8465, 0.9368, 0.8465, 0.9374, 0.4709, 0.9368, 0.4709, 0.9362, 0.8465, 0.9362, 0.8465, 0.9368, 0.4709, 0.9548, 0.4709, 0.9542, 0.8465, 0.9542, 0.8465, 0.9548, 0.4709, 0.9542, 0.4709, 0.9536, 0.8465, 0.9536, 0.8465, 0.9542, 0.8465, 0.9283, 0.8465, 0.9289, 0.4709, 0.9289, 0.4709, 0.9283, 0.8465, 0.9289, 0.8465, 0.9295, 0.4709, 0.9295, 0.4709, 0.9289, 0.8465, 0.9563, 0.8465, 0.957, 0.4709, 0.957, 0.4709, 0.9563, -0.5983, 0.05892, -0.5927, 0.05892, -0.5983, 0.05892, -0.612, 0.05892, -0.6257, 0.05892, -0.6314, 0.05892, -0.6257, 0.05892, -0.612, 0.05892, 0.5232, 0.9399, 0.5123, 0.9442, 0.5184, 0.9342, 0.879, 0.9214, 0.879, 0.922, 0.4709, 0.922, 0.4709, 0.9214, 0.4709, 0.9066, 0.4709, 0.906, 0.879, 0.906, 0.879, 0.9066, 0.4709, 0.906, 0.4709, 0.9054, 0.879, 0.9054, 0.879, 0.906, 0.4709, 0.9138, 0.4709, 0.9132, 0.879, 0.9132, 0.879, 0.9138, 0.4709, 0.9132, 0.4709, 0.9125, 0.879, 0.9125, 0.879, 0.9132, 0.879, 0.9031, 0.879, 0.9037, 0.4709, 0.9037, 0.4709, 0.9031, 0.879, 0.9037, 0.879, 0.9043, 0.4709, 0.9043, 0.4709, 0.9037, 0.879, 0.9208, 0.879, 0.9214, 0.4709, 0.9214, 0.4709, 0.9208, -0.2295, 0.05892, -0.2238, 0.05892, -0.2295, 0.05892, -0.2432, 0.05892, -0.2569, 0.05892, -0.2625, 0.05892, -0.2569, 0.05892, -0.2432, 0.05892, 0.4804, 0.9281, 0.4909, 0.9316, 0.4806, 0.9356, 0.8708, 0.2587, 0.8785, 0.2778, 0.8589, 0.2696, 0.973, 0.2693, 0.9807, 0.2632, 0.9815, 0.2786, 0.9735, 0.2777, 0.984, 0.2723, 0.9924, 0.267, 0.9916, 0.2822, 0.9836, 0.2805, 0.9781, 0.2665, 0.9815, 0.2564, 0.9924, 0.267, 0.984, 0.2723, 0.9692, 0.2666, 0.9653, 0.2566, 0.9815, 0.2564, 0.9781, 0.2665, 0.9626, 0.2725, 0.9533, 0.2674, 0.9653, 0.2566, 0.9692, 0.2666, 0.9622, 0.2808, 0.9525, 0.2826, 0.9533, 0.2674, 0.9626, 0.2725, 0.9681, 0.2866, 0.9633, 0.2932, 0.9525, 0.2826, 0.9622, 0.2808, 0.9735, 0.2777, 0.9815, 0.2786, 0.9772, 0.2933, 0.9711, 0.2857, 0.8708, 0.2587, 0.887, 0.2583, 0.8785, 0.2778, 0.8785, 0.2778, 0.8692, 0.2953, 0.8582, 0.2848, 0.898, 0.2688, 0.8973, 0.284, 0.8785, 0.2778, 0.887, 0.2583, 0.898, 0.2688, 0.8785, 0.2778, 0.8785, 0.2778, 0.8854, 0.2949, 0.8692, 0.2953, 0.8785, 0.2778, 0.8582, 0.2848, 0.8589, 0.2696, 0.8973, 0.284, 0.8854, 0.2949, 0.8785, 0.2778, 0.838, 0.2084, 0.8384, 0.2168, 0.7332, 0.2045, 0.7355, 0.2138, 0.7355, 0.2055, 0.8462, 0.2139, 0.7355, 0.2221, 0.7355, 0.2138, 0.8462, 0.2139, 0.7286, 0.213, 0.7268, 0.2239, 0.8557, 0.213, 0.7268, 0.202, 0.7286, 0.213, 0.8557, 0.213, 0.8472, 0.2111, 0.8475, 0.2194, 0.7365, 0.2154, 0.8469, 0.2028, 0.8472, 0.2111, 0.7365, 0.2154, 0.8384, 0.2168, 0.8361, 0.2248, 0.7332, 0.2045, 0.7939, 0.3497, 0.7928, 0.3497, 0.7937, 0.3259, 0.7949, 0.3259, 0.7928, 0.3497, 0.7914, 0.3496, 0.7923, 0.3258, 0.7937, 0.3259, 0.7753, 0.3495, 0.7741, 0.3495, 0.7746, 0.3259, 0.7758, 0.326, 0.7741, 0.3495, 0.7727, 0.3494, 0.7733, 0.3259, 0.7746, 0.3259, 0.7943, 0.3019, 0.7948, 0.278, 0.796, 0.278, 0.7955, 0.302, 0.7929, 0.3019, 0.7934, 0.2779, 0.7948, 0.278, 0.7943, 0.3019, 0.7756, 0.3023, 0.7765, 0.2787, 0.7777, 0.2787, 0.7767, 0.3023, 0.7742, 0.3023, 0.7752, 0.2787, 0.7765, 0.2787, 0.7756, 0.3023, 0.7948, 0.278, 0.795, 0.2593, 0.7962, 0.2592, 0.796, 0.278, 0.7934, 0.2779, 0.7937, 0.2591, 0.795, 0.2593, 0.7948, 0.278, 0.7765, 0.2787, 0.7775, 0.2587, 0.7787, 0.2588, 0.7777, 0.2787, 0.7752, 0.2787, 0.7761, 0.2588, 0.7775, 0.2587, 0.7765, 0.2787, 0.7937, 0.3259, 0.7943, 0.3019, 0.7955, 0.302, 0.7949, 0.3259, 0.7923, 0.3258, 0.7929, 0.3019, 0.7943, 0.3019, 0.7937, 0.3259, 0.7746, 0.3259, 0.7756, 0.3023, 0.7767, 0.3023, 0.7758, 0.326, 0.7733, 0.3259, 0.7742, 0.3023, 0.7756, 0.3023, 0.7746, 0.3259, 0.795, 0.2593, 0.7943, 0.2547, 0.7955, 0.2545, 0.7962, 0.2592, 0.7937, 0.2591, 0.793, 0.2544, 0.7943, 0.2547, 0.795, 0.2593, 0.7775, 0.2587, 0.7786, 0.2538, 0.7797, 0.254, 0.7787, 0.2588, 0.7761, 0.2588, 0.7773, 0.254, 0.7786, 0.2538, 0.7775, 0.2587, 0.8707, 0.2586, 0.8788, 0.2786, 0.859, 0.27, 0.9619, 0.2695, 0.9534, 0.2668, 0.9651, 0.2554, 0.9683, 0.2633, 0.9617, 0.2782, 0.9531, 0.2828, 0.9534, 0.2668, 0.9619, 0.2695, 0.9679, 0.2844, 0.9644, 0.2941, 0.9531, 0.2828, 0.9617, 0.2782, 0.9768, 0.2844, 0.9807, 0.2942, 0.9644, 0.2941, 0.9679, 0.2844, 0.9832, 0.2782, 0.9925, 0.2828, 0.9807, 0.2942, 0.9768, 0.2844, 0.9834, 0.2695, 0.9928, 0.2668, 0.9925, 0.2828, 0.9832, 0.2782, 0.9772, 0.2633, 0.9815, 0.2555, 0.9928, 0.2668, 0.9834, 0.2695, 0.9683, 0.2633, 0.9651, 0.2554, 0.9815, 0.2555, 0.9772, 0.2633, 0.8707, 0.2586, 0.8871, 0.2587, 0.8788, 0.2786, 0.8788, 0.2786, 0.87, 0.2974, 0.8587, 0.286, 0.8984, 0.27, 0.8981, 0.286, 0.8788, 0.2786, 0.8871, 0.2587, 0.8984, 0.27, 0.8788, 0.2786, 0.8788, 0.2786, 0.8863, 0.2974, 0.87, 0.2974, 0.8788, 0.2786, 0.8587, 0.286, 0.859, 0.27, 0.8981, 0.286, 0.8863, 0.2974, 0.8788, 0.2786, 0.8389, 0.2081, 0.8394, 0.2164, 0.7289, 0.2121, 0.8456, 0.2159, 0.8453, 0.2242, 0.735, 0.2114, 0.8459, 0.2076, 0.8456, 0.2159, 0.735, 0.2114, 0.8373, 0.2135, 0.8381, 0.2218, 0.7321, 0.2135, 0.8381, 0.2053, 0.8373, 0.2135, 0.7321, 0.2135, 0.7321, 0.2121, 0.7321, 0.2038, 0.8428, 0.2119, 0.7321, 0.2204, 0.7321, 0.2121, 0.8428, 0.2119, 0.8394, 0.2164, 0.8383, 0.2247, 0.7289, 0.2121, 0.8697, 0.2585, 0.8778, 0.2786, 0.858, 0.27, 0.9619, 0.2704, 0.9531, 0.267, 0.9648, 0.2556, 0.9683, 0.2641, 0.9618, 0.2793, 0.9529, 0.2833, 0.9531, 0.267, 0.9619, 0.2704, 0.968, 0.2856, 0.9644, 0.295, 0.9529, 0.2833, 0.9618, 0.2793, 0.977, 0.2857, 0.9808, 0.2951, 0.9644, 0.295, 0.968, 0.2856, 0.9834, 0.2794, 0.9925, 0.2837, 0.9808, 0.2951, 0.977, 0.2857, 0.9835, 0.2705, 0.9927, 0.2673, 0.9925, 0.2837, 0.9834, 0.2794, 0.9772, 0.2642, 0.9812, 0.2557, 0.9927, 0.2673, 0.9835, 0.2705, 0.9683, 0.2641, 0.9648, 0.2556, 0.9812, 0.2557, 0.9772, 0.2642, 0.8697, 0.2585, 0.8861, 0.2587, 0.8778, 0.2786, 0.8778, 0.2786, 0.8693, 0.2979, 0.8578, 0.2863, 0.8976, 0.2703, 0.8974, 0.2866, 0.8778, 0.2786, 0.8861, 0.2587, 0.8976, 0.2703, 0.8778, 0.2786, 0.8778, 0.2786, 0.8857, 0.2981, 0.8693, 0.2979, 0.8778, 0.2786, 0.8578, 0.2863, 0.858, 0.27, 0.8974, 0.2866, 0.8857, 0.2981, 0.8778, 0.2786, 0.8373, 0.2106, 0.8373, 0.2188, 0.7261, 0.2145, 0.842, 0.2163, 0.842, 0.2246, 0.7312, 0.2166, 0.8419, 0.208, 0.842, 0.2163, 0.7312, 0.2166, 0.8388, 0.2122, 0.8391, 0.2205, 0.7299, 0.2122, 0.8391, 0.2039, 0.8388, 0.2122, 0.7299, 0.2122, 0.7313, 0.2133, 0.7318, 0.205, 0.8417, 0.221, 0.7307, 0.2215, 0.7313, 0.2133, 0.8417, 0.221, 0.8373, 0.2188, 0.8366, 0.2271, 0.7261, 0.2145, 0.7939, 0.3497, 0.7928, 0.3497, 0.7937, 0.3259, 0.7949, 0.3259, 0.7928, 0.3497, 0.7914, 0.3496, 0.7923, 0.3258, 0.7937, 0.3259, 0.775, 0.3495, 0.7739, 0.3494, 0.7744, 0.3259, 0.7756, 0.326, 0.7739, 0.3494, 0.7725, 0.3494, 0.773, 0.3259, 0.7744, 0.3259, 0.7943, 0.3019, 0.7948, 0.278, 0.796, 0.278, 0.7955, 0.302, 0.7929, 0.3019, 0.7934, 0.2779, 0.7948, 0.278, 0.7943, 0.3019, 0.7753, 0.3023, 0.7763, 0.2787, 0.7775, 0.2787, 0.7765, 0.3023, 0.774, 0.3023, 0.775, 0.2787, 0.7763, 0.2787, 0.7753, 0.3023, 0.7948, 0.278, 0.795, 0.2593, 0.7962, 0.2592, 0.796, 0.278, 0.7934, 0.2779, 0.7937, 0.2591, 0.795, 0.2593, 0.7948, 0.278, 0.7763, 0.2787, 0.7773, 0.2587, 0.7785, 0.2588, 0.7775, 0.2787, 0.775, 0.2787, 0.7759, 0.2588, 0.7773, 0.2587, 0.7763, 0.2787, 0.7937, 0.3259, 0.7943, 0.3019, 0.7955, 0.302, 0.7949, 0.3259, 0.7923, 0.3258, 0.7929, 0.3019, 0.7943, 0.3019, 0.7937, 0.3259, 0.7744, 0.3259, 0.7753, 0.3023, 0.7765, 0.3023, 0.7756, 0.326, 0.773, 0.3259, 0.774, 0.3023, 0.7753, 0.3023, 0.7744, 0.3259, 0.795, 0.2593, 0.7943, 0.2547, 0.7955, 0.2545, 0.7962, 0.2592, 0.7937, 0.2591, 0.793, 0.2544, 0.7943, 0.2547, 0.795, 0.2593, 0.7773, 0.2587, 0.7784, 0.2538, 0.7795, 0.254, 0.7785, 0.2588, 0.7759, 0.2588, 0.777, 0.254, 0.7784, 0.2538, 0.7773, 0.2587, 0.7939, 0.3497, 0.7928, 0.3497, 0.7937, 0.3259, 0.7949, 0.3259, 0.7928, 0.3497, 0.7914, 0.3497, 0.7923, 0.3258, 0.7937, 0.3259, 0.775, 0.3495, 0.7738, 0.3494, 0.7744, 0.3259, 0.7755, 0.326, 0.7738, 0.3494, 0.7725, 0.3494, 0.773, 0.3259, 0.7744, 0.3259, 0.7943, 0.3019, 0.7948, 0.278, 0.796, 0.278, 0.7955, 0.302, 0.7929, 0.3019, 0.7934, 0.2779, 0.7948, 0.278, 0.7943, 0.3019, 0.7753, 0.3023, 0.7763, 0.2787, 0.7774, 0.2787, 0.7765, 0.3023, 0.7739, 0.3023, 0.7749, 0.2786, 0.7763, 0.2787, 0.7753, 0.3023, 0.7948, 0.278, 0.795, 0.2593, 0.7962, 0.2592, 0.796, 0.278, 0.7934, 0.2779, 0.7937, 0.2591, 0.795, 0.2593, 0.7948, 0.278, 0.7763, 0.2787, 0.7773, 0.2587, 0.7785, 0.2588, 0.7774, 0.2787, 0.7749, 0.2786, 0.7759, 0.2588, 0.7773, 0.2587, 0.7763, 0.2787, 0.7937, 0.3259, 0.7943, 0.3019, 0.7955, 0.302, 0.7949, 0.3259, 0.7923, 0.3258, 0.7929, 0.3019, 0.7943, 0.3019, 0.7937, 0.3259, 0.7744, 0.3259, 0.7753, 0.3023, 0.7765, 0.3023, 0.7755, 0.326, 0.773, 0.3259, 0.7739, 0.3023, 0.7753, 0.3023, 0.7744, 0.3259, 0.795, 0.2593, 0.7943, 0.2547, 0.7955, 0.2545, 0.7962, 0.2592, 0.7937, 0.2591, 0.793, 0.2544, 0.7943, 0.2547, 0.795, 0.2593, 0.7773, 0.2587, 0.7783, 0.2538, 0.7795, 0.254, 0.7785, 0.2588, 0.7759, 0.2588, 0.777, 0.254, 0.7783, 0.2538, 0.7773, 0.2587, 0.5275, 0.9171, 0.5272, 0.9097, 0.5378, 0.913, 0.5232, 0.9399, 0.5233, 0.9467, 0.5123, 0.9442, 0.4921, 0.9484, 0.493, 0.9548, 0.4804, 0.9543, 0.4909, 0.9316, 0.4853, 0.9407, 0.4806, 0.9356, 0.5272, 0.9097, 0.5315, 0.9042, 0.5378, 0.913, 0.4848, 0.9227, 0.4912, 0.9225, 0.4909, 0.9316, 0.5315, 0.9042, 0.5379, 0.904, 0.5378, 0.913, 0.4804, 0.9281, 0.4848, 0.9227, 0.4909, 0.9316, 0.4917, 0.9405, 0.4853, 0.9407, 0.4909, 0.9316, 0.5355, 0.9601, 0.5284, 0.9508, 0.5355, 0.9485, 0.5036, 0.9602, 0.499, 0.9544, 0.51, 0.9504, 0.5123, 0.9442, 0.5117, 0.9329, 0.5184, 0.9342, 0.499, 0.9544, 0.499, 0.9476, 0.51, 0.9504, 0.5102, 0.9617, 0.5036, 0.9602, 0.51, 0.9504, 0.5355, 0.9601, 0.5248, 0.9566, 0.5284, 0.9508, 0.5131, 0.9166, 0.5194, 0.9051, 0.5247, 0.9104, 0.5228, 0.9613, 0.5157, 0.9592, 0.5228, 0.9482, 0.4804, 0.9543, 0.4806, 0.9417, 0.487, 0.943, 0.5157, 0.9592, 0.5117, 0.9541, 0.5228, 0.9482, 0.5131, 0.9166, 0.5247, 0.9104, 0.5257, 0.9168, 0.5131, 0.904, 0.5194, 0.9051, 0.5131, 0.9166, 0.9628, 0.5874, 0.9583, 0.5886, 0.9433, 0.5763, 0.9478, 0.5751, 0.7018, 0.4646, 0.7073, 0.4643, 0.7083, 0.4642, 0.7026, 0.4681, 0.724, 0.4641, 0.7199, 0.4638, 0.72, 0.4637, 0.724, 0.4639, 0.7239, 0.4624, 0.7198, 0.4634, 0.7195, 0.4632, 0.7237, 0.4618, 0.7018, 0.4639, 0.7073, 0.4641, 0.7073, 0.4643, 0.7018, 0.4646, 0.9269, 0.4955, 0.9224, 0.4966, 0.9282, 0.4633, 0.9326, 0.4621, 0.7159, 0.473, 0.7145, 0.4639, 0.7172, 0.464, 0.7213, 0.4706, 0.7152, 0.4545, 0.7144, 0.4636, 0.7114, 0.4639, 0.708, 0.4565, 0.7237, 0.4618, 0.7195, 0.4632, 0.717, 0.4637, 0.7209, 0.4567, 0.9357, 0.425, 0.9312, 0.4262, 0.9343, 0.4201, 0.937, 0.4226, 0.7238, 0.4655, 0.7196, 0.4643, 0.7197, 0.4642, 0.7238, 0.4653, 0.9326, 0.4621, 0.9282, 0.4633, 0.9312, 0.4262, 0.9357, 0.425, 0.7213, 0.4706, 0.7172, 0.464, 0.7196, 0.4643, 0.7238, 0.4655, 0.7209, 0.4567, 0.717, 0.4637, 0.7144, 0.4636, 0.7152, 0.4545, 0.9478, 0.5751, 0.9433, 0.5763, 0.935, 0.5359, 0.9394, 0.5347, 0.7026, 0.4681, 0.7083, 0.4642, 0.7114, 0.4643, 0.7087, 0.4718, 0.7023, 0.4608, 0.7084, 0.4639, 0.7073, 0.4641, 0.7018, 0.4639, 0.708, 0.4565, 0.7114, 0.4639, 0.7084, 0.4639, 0.7023, 0.4608, 0.9394, 0.5347, 0.935, 0.5359, 0.9224, 0.4966, 0.9269, 0.4955, 0.7087, 0.4718, 0.7114, 0.4643, 0.7145, 0.4639, 0.7159, 0.473, 0.6129, 0.4551, 0.6172, 0.4555, 0.6223, 0.4559, 0.6213, 0.4595, 0.5927, 0.4552, 0.5927, 0.4554, 0.5867, 0.4563, 0.5866, 0.4559, 0.5943, 0.4547, 0.5935, 0.455, 0.5865, 0.4536, 0.5867, 0.4525, 0.6172, 0.4555, 0.6164, 0.4549, 0.6224, 0.4553, 0.6223, 0.4559, 0.5999, 0.4552, 0.6045, 0.4546, 0.6029, 0.4673, 0.5947, 0.4652, 0.6093, 0.4545, 0.6047, 0.4541, 0.6023, 0.4412, 0.6145, 0.4414, 0.6001, 0.4546, 0.5943, 0.4547, 0.5867, 0.4525, 0.5932, 0.4445, 0.5936, 0.4554, 0.594, 0.4555, 0.5875, 0.4584, 0.5873, 0.4581, 0.594, 0.4555, 0.5999, 0.4552, 0.5947, 0.4652, 0.5875, 0.4584, 0.6047, 0.4541, 0.6001, 0.4546, 0.5932, 0.4445, 0.6023, 0.4412, 0.6092, 0.4551, 0.6129, 0.4551, 0.6213, 0.4595, 0.6139, 0.4673, 0.6164, 0.4549, 0.6134, 0.4544, 0.6216, 0.4513, 0.6224, 0.4553, 0.6134, 0.4544, 0.6093, 0.4545, 0.6145, 0.4414, 0.6216, 0.4513, 0.6045, 0.4546, 0.6092, 0.4551, 0.6139, 0.4673, 0.6029, 0.4673, 0.6225, 0.4802, 0.5978, 0.4645, 0.6226, 0.4784, 0.7239, 0.4624, 0.724, 0.4639, 0.72, 0.4637, 0.7198, 0.4634, 0.5935, 0.455, 0.5927, 0.4552, 0.5866, 0.4559, 0.5865, 0.4536, 0.9343, 0.4201, 0.9451, 0.415, 0.9461, 0.4175, 0.937, 0.4226, 0.5873, 0.4581, 0.5867, 0.4563, 0.5927, 0.4554, 0.5936, 0.4554, 0.7197, 0.4642, 0.7199, 0.4638, 0.724, 0.4641, 0.7238, 0.4653, 0.4709, 0.9443, 0.8465, 0.9443, 0.8465, 0.9449, 0.4709, 0.9449, 0.4709, 0.9465, 0.8465, 0.9465, 0.8465, 0.9471, 0.4709, 0.9471, 0.4709, 0.9471, 0.8465, 0.9471, 0.8465, 0.9477, 0.4709, 0.9477, 0.8465, 0.9398, 0.4709, 0.9398, 0.4709, 0.9392, 0.8465, 0.9392, 0.8465, 0.9392, 0.4709, 0.9392, 0.4709, 0.9386, 0.8465, 0.9386, 0.8465, 0.9501, 0.4709, 0.9501, 0.4709, 0.9495, 0.8465, 0.9495, 0.8465, 0.9495, 0.4709, 0.9495, 0.4709, 0.9488, 0.8465, 0.9488, 0.4709, 0.9437, 0.8465, 0.9437, 0.8465, 0.9443, 0.4709, 0.9443, -1.01, 0.05892, -1.024, 0.05892, -1.038, 0.05892, -1.043, 0.05892, -1.038, 0.05892, -1.024, 0.05892, -1.01, 0.05892, -1.005, 0.05892, 0.5054, 0.9197, 0.5106, 0.925, 0.499, 0.9312, 0.4709, 0.9625, 0.8465, 0.9625, 0.8465, 0.9631, 0.4709, 0.9631, 0.4709, 0.9413, 0.8465, 0.9413, 0.8465, 0.9419, 0.4709, 0.9419, 0.4709, 0.9419, 0.8465, 0.9419, 0.8465, 0.9426, 0.4709, 0.9426, 0.8465, 0.9603, 0.4709, 0.9603, 0.4709, 0.9597, 0.8465, 0.9597, 0.8465, 0.9597, 0.4709, 0.9597, 0.4709, 0.9591, 0.8465, 0.9591, 0.8465, 0.9524, 0.4709, 0.9524, 0.4709, 0.9518, 0.8465, 0.9518, 0.8465, 0.9518, 0.4709, 0.9518, 0.4709, 0.9512, 0.8465, 0.9512, 0.4709, 0.9619, 0.8465, 0.9619, 0.8465, 0.9625, 0.4709, 0.9625, -0.5983, 0.05892, -0.612, 0.05892, -0.6257, 0.05892, -0.6314, 0.05892, -0.6257, 0.05892, -0.612, 0.05892, -0.5983, 0.05892, -0.5927, 0.05892, 0.5295, 0.9455, 0.5248, 0.9397, 0.5358, 0.9357, 0.4709, 0.9187, 0.879, 0.9187, 0.879, 0.9193, 0.4709, 0.9193, 0.4709, 0.9078, 0.879, 0.9078, 0.879, 0.9084, 0.4709, 0.9084, 0.4709, 0.9084, 0.879, 0.9084, 0.879, 0.909, 0.4709, 0.909, 0.879, 0.9165, 0.4709, 0.9165, 0.4709, 0.9159, 0.879, 0.9159, 0.879, 0.9159, 0.4709, 0.9159, 0.4709, 0.9153, 0.879, 0.9153, 0.879, 0.9114, 0.4709, 0.9114, 0.4709, 0.9108, 0.879, 0.9108, 0.879, 0.9108, 0.4709, 0.9108, 0.4709, 0.9102, 0.879, 0.9102, 0.4709, 0.9181, 0.879, 0.9181, 0.879, 0.9187, 0.4709, 0.9187, -0.2295, 0.05892, -0.2432, 0.05892, -0.2569, 0.05892, -0.2625, 0.05892, -0.2569, 0.05892, -0.2432, 0.05892, -0.2295, 0.05892, -0.2238, 0.05892, 0.4804, 0.9167, 0.4805, 0.9092, 0.4894, 0.913, 0.8854, 0.2952, 0.8692, 0.2955, 0.8777, 0.276, 0.9803, 0.2663, 0.9743, 0.264, 0.9756, 0.258, 0.9863, 0.2625, 0.9833, 0.2725, 0.9803, 0.2663, 0.9863, 0.2625, 0.9913, 0.274, 0.9805, 0.2787, 0.9833, 0.2725, 0.9913, 0.274, 0.9861, 0.2854, 0.9736, 0.2813, 0.9805, 0.2787, 0.9861, 0.2854, 0.9736, 0.2901, 0.9668, 0.2787, 0.9736, 0.2813, 0.9736, 0.2901, 0.9611, 0.2854, 0.964, 0.2725, 0.9668, 0.2787, 0.9611, 0.2854, 0.956, 0.274, 0.9668, 0.2662, 0.964, 0.2725, 0.956, 0.274, 0.9611, 0.2626, 0.9743, 0.264, 0.9679, 0.2637, 0.964, 0.2574, 0.9756, 0.258, 0.8854, 0.2952, 0.8777, 0.276, 0.8973, 0.2842, 0.8777, 0.276, 0.8582, 0.285, 0.8589, 0.2698, 0.898, 0.269, 0.8777, 0.276, 0.887, 0.2585, 0.8973, 0.2842, 0.8777, 0.276, 0.898, 0.269, 0.8777, 0.276, 0.8589, 0.2698, 0.8708, 0.2589, 0.8777, 0.276, 0.8692, 0.2955, 0.8582, 0.285, 0.887, 0.2585, 0.8777, 0.276, 0.8708, 0.2589, 0.7355, 0.198, 0.8383, 0.2183, 0.7331, 0.206, 0.7346, 0.215, 0.8453, 0.2107, 0.7349, 0.2232, 0.7343, 0.2067, 0.8453, 0.2107, 0.7346, 0.215, 0.7376, 0.2133, 0.8339, 0.2133, 0.7362, 0.2216, 0.7362, 0.205, 0.8339, 0.2133, 0.7376, 0.2133, 0.8453, 0.2137, 0.7345, 0.2135, 0.8453, 0.2054, 0.8452, 0.2219, 0.7345, 0.2135, 0.8453, 0.2137, 0.7331, 0.206, 0.8383, 0.2183, 0.7336, 0.2144, 0.7727, 0.3498, 0.7732, 0.326, 0.7744, 0.326, 0.7739, 0.3499, 0.7739, 0.3499, 0.7744, 0.326, 0.7758, 0.3261, 0.7753, 0.3499, 0.7911, 0.3491, 0.7922, 0.3256, 0.7934, 0.3257, 0.7923, 0.3492, 0.7923, 0.3492, 0.7934, 0.3257, 0.7947, 0.3257, 0.7936, 0.3492, 0.7754, 0.3021, 0.7742, 0.3021, 0.7752, 0.2781, 0.7763, 0.2781, 0.7767, 0.3021, 0.7754, 0.3021, 0.7763, 0.2781, 0.7777, 0.2782, 0.794, 0.302, 0.7929, 0.302, 0.7935, 0.2784, 0.7947, 0.2784, 0.7954, 0.3021, 0.794, 0.302, 0.7947, 0.2784, 0.796, 0.2785, 0.7763, 0.2781, 0.7752, 0.2781, 0.7762, 0.2593, 0.7773, 0.2595, 0.7777, 0.2782, 0.7763, 0.2781, 0.7773, 0.2595, 0.7786, 0.2594, 0.7947, 0.2784, 0.7935, 0.2784, 0.7938, 0.2585, 0.7951, 0.2584, 0.796, 0.2785, 0.7947, 0.2784, 0.7951, 0.2584, 0.7964, 0.2586, 0.7744, 0.326, 0.7732, 0.326, 0.7742, 0.3021, 0.7754, 0.3021, 0.7758, 0.3261, 0.7744, 0.326, 0.7754, 0.3021, 0.7767, 0.3021, 0.7934, 0.3257, 0.7922, 0.3256, 0.7929, 0.302, 0.794, 0.302, 0.7947, 0.3257, 0.7934, 0.3257, 0.794, 0.302, 0.7954, 0.3021, 0.7773, 0.2595, 0.7762, 0.2593, 0.7771, 0.2547, 0.7783, 0.2549, 0.7786, 0.2594, 0.7773, 0.2595, 0.7783, 0.2549, 0.7796, 0.2547, 0.7951, 0.2584, 0.7938, 0.2585, 0.7932, 0.2536, 0.7944, 0.2534, 0.7964, 0.2586, 0.7951, 0.2584, 0.7944, 0.2534, 0.7956, 0.2537, 0.8863, 0.2971, 0.87, 0.2971, 0.8783, 0.2772, 0.968, 0.2866, 0.977, 0.2866, 0.9801, 0.2944, 0.9638, 0.2944, 0.9618, 0.2804, 0.968, 0.2866, 0.9638, 0.2944, 0.9524, 0.2831, 0.962, 0.2716, 0.9618, 0.2804, 0.9524, 0.2831, 0.9528, 0.2671, 0.9684, 0.2655, 0.962, 0.2716, 0.9528, 0.2671, 0.9645, 0.2557, 0.9774, 0.2655, 0.9684, 0.2655, 0.9645, 0.2557, 0.9809, 0.2557, 0.9836, 0.2717, 0.9774, 0.2655, 0.9809, 0.2557, 0.9922, 0.2671, 0.9834, 0.2804, 0.9836, 0.2717, 0.9922, 0.2671, 0.9919, 0.2831, 0.977, 0.2866, 0.9834, 0.2804, 0.9919, 0.2831, 0.9801, 0.2944, 0.8863, 0.2971, 0.8783, 0.2772, 0.8981, 0.2858, 0.8783, 0.2772, 0.8587, 0.2858, 0.859, 0.2698, 0.8984, 0.2698, 0.8783, 0.2772, 0.8871, 0.2584, 0.8981, 0.2858, 0.8783, 0.2772, 0.8984, 0.2698, 0.8783, 0.2772, 0.859, 0.2698, 0.8707, 0.2584, 0.8783, 0.2772, 0.87, 0.2971, 0.8587, 0.2858, 0.8871, 0.2584, 0.8783, 0.2772, 0.8707, 0.2584, 0.7344, 0.2048, 0.8437, 0.2174, 0.7333, 0.213, 0.8421, 0.2128, 0.7314, 0.2129, 0.8421, 0.2045, 0.8421, 0.221, 0.7314, 0.2129, 0.8421, 0.2128, 0.7458, 0.2128, 0.851, 0.2128, 0.745, 0.2211, 0.745, 0.2045, 0.851, 0.2128, 0.7458, 0.2128, 0.7318, 0.2131, 0.8426, 0.2134, 0.7318, 0.2213, 0.7318, 0.2048, 0.8426, 0.2134, 0.7318, 0.2131, 0.7333, 0.213, 0.8437, 0.2174, 0.7337, 0.2213, 0.8866, 0.2995, 0.8691, 0.2994, 0.878, 0.2781, 0.9682, 0.2863, 0.9771, 0.2864, 0.9806, 0.2949, 0.9642, 0.2948, 0.9619, 0.2799, 0.9682, 0.2863, 0.9642, 0.2948, 0.9527, 0.2831, 0.962, 0.271, 0.9619, 0.2799, 0.9527, 0.2831, 0.9529, 0.2668, 0.9684, 0.2648, 0.962, 0.271, 0.9529, 0.2668, 0.9646, 0.2554, 0.9774, 0.2648, 0.9684, 0.2648, 0.9646, 0.2554, 0.981, 0.2555, 0.9836, 0.2712, 0.9774, 0.2648, 0.981, 0.2555, 0.9925, 0.2671, 0.9835, 0.2801, 0.9836, 0.2712, 0.9925, 0.2671, 0.9923, 0.2834, 0.9771, 0.2864, 0.9835, 0.2801, 0.9923, 0.2834, 0.9806, 0.2949, 0.8866, 0.2995, 0.878, 0.2781, 0.8991, 0.2873, 0.878, 0.2781, 0.8569, 0.287, 0.8571, 0.2695, 0.8994, 0.2699, 0.878, 0.2781, 0.8871, 0.2574, 0.8991, 0.2873, 0.878, 0.2781, 0.8994, 0.2699, 0.878, 0.2781, 0.8571, 0.2695, 0.8696, 0.2573, 0.878, 0.2781, 0.8691, 0.2994, 0.8569, 0.287, 0.8871, 0.2574, 0.878, 0.2781, 0.8696, 0.2573, 0.7332, 0.2057, 0.8438, 0.2183, 0.7326, 0.2139, 0.8405, 0.215, 0.73, 0.2072, 0.8411, 0.2067, 0.8399, 0.2232, 0.73, 0.2072, 0.8405, 0.215, 0.7355, 0.2128, 0.8444, 0.2128, 0.7351, 0.221, 0.7351, 0.2045, 0.8444, 0.2128, 0.7355, 0.2128, 0.7319, 0.2174, 0.8424, 0.2098, 0.7325, 0.2256, 0.7313, 0.2091, 0.8424, 0.2098, 0.7319, 0.2174, 0.7326, 0.2139, 0.8438, 0.2183, 0.7326, 0.2222, 0.7728, 0.3501, 0.7734, 0.3263, 0.7746, 0.3263, 0.774, 0.3502, 0.774, 0.3502, 0.7746, 0.3263, 0.7759, 0.3264, 0.7754, 0.3502, 0.7912, 0.3492, 0.7922, 0.3257, 0.7933, 0.3258, 0.7924, 0.3493, 0.7924, 0.3493, 0.7933, 0.3258, 0.7947, 0.3258, 0.7938, 0.3493, 0.7755, 0.3024, 0.7743, 0.3024, 0.7753, 0.2784, 0.7765, 0.2784, 0.7769, 0.3024, 0.7755, 0.3024, 0.7765, 0.2784, 0.7779, 0.2785, 0.7939, 0.3021, 0.7927, 0.3021, 0.7932, 0.2784, 0.7944, 0.2785, 0.7952, 0.3022, 0.7939, 0.3021, 0.7944, 0.2785, 0.7957, 0.2785, 0.7765, 0.2784, 0.7753, 0.2784, 0.7763, 0.2596, 0.7774, 0.2598, 0.7779, 0.2785, 0.7765, 0.2784, 0.7774, 0.2598, 0.7787, 0.2597, 0.7944, 0.2785, 0.7932, 0.2784, 0.7934, 0.2585, 0.7946, 0.2585, 0.7957, 0.2785, 0.7944, 0.2785, 0.7946, 0.2585, 0.796, 0.2587, 0.7746, 0.3263, 0.7734, 0.3263, 0.7743, 0.3024, 0.7755, 0.3024, 0.7759, 0.3264, 0.7746, 0.3263, 0.7755, 0.3024, 0.7769, 0.3024, 0.7933, 0.3258, 0.7922, 0.3257, 0.7927, 0.3021, 0.7939, 0.3021, 0.7947, 0.3258, 0.7933, 0.3258, 0.7939, 0.3021, 0.7952, 0.3022, 0.7774, 0.2598, 0.7763, 0.2596, 0.7773, 0.255, 0.7785, 0.2552, 0.7787, 0.2597, 0.7774, 0.2598, 0.7785, 0.2552, 0.7798, 0.255, 0.7946, 0.2585, 0.7934, 0.2585, 0.7927, 0.2537, 0.7939, 0.2535, 0.796, 0.2587, 0.7946, 0.2585, 0.7939, 0.2535, 0.7952, 0.2538, 0.7727, 0.3501, 0.7732, 0.3263, 0.7744, 0.3263, 0.7739, 0.3502, 0.7739, 0.3502, 0.7744, 0.3263, 0.7758, 0.3264, 0.7753, 0.3502, 0.7911, 0.3492, 0.7921, 0.3257, 0.7933, 0.3258, 0.7923, 0.3493, 0.7923, 0.3493, 0.7933, 0.3258, 0.7947, 0.3258, 0.7936, 0.3493, 0.7754, 0.3024, 0.7742, 0.3024, 0.7752, 0.2784, 0.7764, 0.2784, 0.7768, 0.3024, 0.7754, 0.3024, 0.7764, 0.2784, 0.7777, 0.2785, 0.7939, 0.3021, 0.7928, 0.3021, 0.7934, 0.2784, 0.7946, 0.2785, 0.7953, 0.3022, 0.7939, 0.3021, 0.7946, 0.2785, 0.7959, 0.2786, 0.7764, 0.2784, 0.7752, 0.2784, 0.7762, 0.2596, 0.7773, 0.2598, 0.7777, 0.2785, 0.7764, 0.2784, 0.7773, 0.2598, 0.7786, 0.2597, 0.7946, 0.2785, 0.7934, 0.2784, 0.7937, 0.2586, 0.7949, 0.2585, 0.7959, 0.2786, 0.7946, 0.2785, 0.7949, 0.2585, 0.7963, 0.2587, 0.7744, 0.3263, 0.7732, 0.3263, 0.7742, 0.3024, 0.7754, 0.3024, 0.7758, 0.3264, 0.7744, 0.3263, 0.7754, 0.3024, 0.7768, 0.3024, 0.7933, 0.3258, 0.7921, 0.3257, 0.7928, 0.3021, 0.7939, 0.3021, 0.7947, 0.3258, 0.7933, 0.3258, 0.7939, 0.3021, 0.7953, 0.3022, 0.7773, 0.2598, 0.7762, 0.2596, 0.7772, 0.255, 0.7783, 0.2552, 0.7786, 0.2597, 0.7773, 0.2598, 0.7783, 0.2552, 0.7797, 0.255, 0.7949, 0.2585, 0.7937, 0.2586, 0.793, 0.2537, 0.7942, 0.2535, 0.7963, 0.2587, 0.7949, 0.2585, 0.7942, 0.2535, 0.7955, 0.2538, 0.4931, 0.922, 0.4894, 0.913, 0.4984, 0.9168, 0.5295, 0.9455, 0.5358, 0.9357, 0.5361, 0.947, 0.5054, 0.9197, 0.499, 0.9312, 0.499, 0.9186, 0.4894, 0.913, 0.4805, 0.9092, 0.4858, 0.904, 0.4984, 0.9168, 0.4894, 0.913, 0.4985, 0.9094, 0.4856, 0.922, 0.4894, 0.913, 0.4931, 0.922, 0.4985, 0.9094, 0.4894, 0.913, 0.4932, 0.904, 0.4804, 0.9167, 0.4894, 0.913, 0.4856, 0.922, 0.4932, 0.904, 0.4894, 0.913, 0.4858, 0.904, 0.5263, 0.9303, 0.5263, 0.9186, 0.5333, 0.921, 0.4991, 0.9397, 0.51, 0.9354, 0.504, 0.9454, 0.5358, 0.9357, 0.5248, 0.9397, 0.5248, 0.9329, 0.504, 0.9454, 0.51, 0.9354, 0.5107, 0.9466, 0.499, 0.9329, 0.51, 0.9354, 0.4991, 0.9397, 0.5263, 0.9303, 0.5333, 0.921, 0.537, 0.9267, 0.499, 0.9166, 0.5056, 0.9052, 0.5107, 0.9107, 0.5248, 0.9249, 0.5132, 0.9312, 0.5195, 0.9197, 0.499, 0.9312, 0.5106, 0.925, 0.5116, 0.9314, 0.5195, 0.9197, 0.5132, 0.9312, 0.5131, 0.9186, 0.499, 0.9166, 0.4992, 0.904, 0.5056, 0.9052, 0.5116, 0.9171, 0.499, 0.9166, 0.5107, 0.9107, 0.9964, 0.00207, 0.7369, 0.00207, 0.7369, 0.09934, 0.9384, 0.2148, 0.9964, 0.2148, 0.1697, 0.3919, 0.1697, 0.2823, 0.3252, 0.2823, 0.3252, 0.3919, 0.3574, 0.2584, 0.3574, 0.1612, 0.7029, 0.1612, 0.7029, 0.2584, 0.5139, 0.4187, 0.5139, 0.5377, 0.2669, 0.5377, 0.2669, 0.4187, 0.3584, 0.1513, 0.3584, 0.009878, 0.704, 0.009878, 0.704, 0.1513, 0.5132, 0.5921, 0.5132, 0.6241, 0.2592, 0.6241, 0.2592, 0.5921, 0.01671, 0.3906, 0.01671, 0.2833, 0.02029, 0.2871, 0.02029, 0.3839, 0.01671, 0.2833, 0.114, 0.2833, 0.114, 0.2871, 0.02029, 0.2871, 0.5132, 0.5921, 0.2592, 0.5921, 0.2663, 0.5851, 0.5132, 0.5851, 0.353, 0.3797, 0.739, 0.362, 0.7229, 0.3053, 0.4064, 0.2787, 0.5139, 0.628, 0.2669, 0.628, 0.2669, 0.6101, 0.5139, 0.6101, 0.5134, 0.5842, 0.2664, 0.5842, 0.2664, 0.5375, 0.5134, 0.5375, 0.9959, 0.002501, 0.9959, 0.2152, 0.938, 0.2152, 0.7365, 0.09977, 0.7365, 0.002501, 0.1697, 0.3919, 0.01424, 0.3919, 0.01424, 0.2823, 0.1697, 0.2823, 0.3574, 0.2584, 0.01183, 0.2584, 0.01183, 0.1612, 0.3574, 0.1612, 0.01985, 0.4187, 0.2669, 0.4187, 0.2669, 0.5377, 0.01985, 0.5377, 0.3584, 0.1513, 0.01288, 0.1513, 0.01288, 0.009878, 0.3584, 0.009878, 0.01913, 0.5933, 0.2756, 0.5932, 0.2758, 0.6271, 0.01933, 0.6272, 0.2112, 0.3906, 0.2076, 0.3839, 0.2076, 0.2871, 0.2112, 0.2833, 0.2112, 0.2833, 0.2076, 0.2871, 0.114, 0.2871, 0.114, 0.2833, 0.01913, 0.5933, 0.01913, 0.5848, 0.2671, 0.5847, 0.2756, 0.5932, 0.3526, 0.3796, 0.4064, 0.279, 0.723, 0.3053, 0.739, 0.3619, 0.01985, 0.628, 0.01985, 0.6101, 0.2669, 0.6101, 0.2669, 0.628, 0.01997, 0.5847, 0.01997, 0.538, 0.267, 0.538, 0.267, 0.5847, 0.08808, 0.8252, 0.08766, 0.8308, 0.07091, 0.8298, 0.07129, 0.8242, 0.01287, 0.6966, 0.2552, 0.6838, 0.26, 0.7638, 0.01834, 0.7766, 0.9609, 0.7496, 0.9638, 0.7727, 0.9632, 0.7728, 0.9603, 0.7497, 0.9805, 0.8488, 0.9791, 0.8413, 0.9797, 0.8412, 0.9811, 0.8488, 0.9771, 0.8493, 0.9719, 0.8167, 0.9725, 0.8166, 0.9777, 0.8492, 0.9815, 0.8333, 0.9827, 0.8409, 0.9821, 0.8409, 0.981, 0.8334, 0.05454, 0.8347, 0.0378, 0.8348, 0.0378, 0.8293, 0.05454, 0.8292, 0.4968, 0.6775, 0.7385, 0.6805, 0.7379, 0.7605, 0.4963, 0.7575, 0.9666, 0.7957, 0.9698, 0.8186, 0.9692, 0.8187, 0.9661, 0.7958, 0.9691, 0.7937, 0.9662, 0.7707, 0.9668, 0.7706, 0.9696, 0.7936, 0.07129, 0.8353, 0.05454, 0.8347, 0.05454, 0.8292, 0.07091, 0.8298, 0.2552, 0.6838, 0.4968, 0.6775, 0.4963, 0.7575, 0.26, 0.7638, 0.9638, 0.7727, 0.9666, 0.7957, 0.9661, 0.7958, 0.9632, 0.7728, 0.9662, 0.7707, 0.9632, 0.7472, 0.9638, 0.7471, 0.9668, 0.7706, 0.08766, 0.8308, 0.08844, 0.8363, 0.07129, 0.8353, 0.07091, 0.8298, 0.26, 0.7638, 0.254, 0.8437, 0.006461, 0.8565, 0.01834, 0.7766, 0.9827, 0.8409, 0.9835, 0.8485, 0.9829, 0.8486, 0.9821, 0.8409, 0.05454, 0.8292, 0.05454, 0.8237, 0.07129, 0.8242, 0.07091, 0.8298, 0.4963, 0.7575, 0.4956, 0.8374, 0.254, 0.8437, 0.26, 0.7638, 0.9719, 0.8167, 0.9691, 0.7937, 0.9696, 0.7936, 0.9725, 0.8166, 0.0378, 0.8348, 0.01984, 0.8358, 0.0207, 0.8302, 0.0378, 0.8293, 0.7385, 0.6805, 0.9802, 0.6961, 0.9844, 0.7764, 0.7379, 0.7605, 0.9698, 0.8186, 0.9737, 0.8497, 0.9731, 0.8498, 0.9692, 0.8187, 0.9791, 0.8413, 0.9784, 0.8336, 0.979, 0.8336, 0.9797, 0.8412, 0.0207, 0.8302, 0.02105, 0.8247, 0.0378, 0.8237, 0.0378, 0.8293, 0.9844, 0.7764, 0.9961, 0.8565, 0.7372, 0.8404, 0.7379, 0.7605, 0.0378, 0.8293, 0.0378, 0.8237, 0.05454, 0.8237, 0.05454, 0.8292, 0.7379, 0.7605, 0.7372, 0.8404, 0.4956, 0.8374, 0.4963, 0.7575, 0.6533, 0.5052, 0.6532, 0.5085, 0.5706, 0.4619])
me_x.materials.append(mat_material__24)
me_x.use_remesh_preserve_volume = False
me_x.use_remesh_preserve_attributes = False
me_x.use_mirror_vertex_groups = False
me_x.update()
me_cube = bpy.data.meshes.new('Cube')
me_cube.from_pydata([(30.61, 24.05, -1.0), (30.61, -1.0, -1.0), (-31.33, -1.0, -1.0), (-31.33, 24.05, -1.0), (30.61, 24.05, 9.847), (30.61, -1.0, 9.847), (-31.33, -1.0, 9.847), (-31.33, 24.05, 9.847), (30.61, -1.0, 18.9), (-31.33, -1.0, 18.9), (32.05, 24.05, -1.0), (32.05, -1.0, -1.0), (32.05, 24.05, 9.847), (32.05, -1.0, 9.847), (32.05, -1.0, 18.9), (30.61, -16.98, -1.0), (30.61, -16.98, 9.847), (30.61, -16.98, 18.9), (32.05, -16.98, -1.0), (32.05, -16.98, 9.847), (32.05, -16.98, 18.9), (30.61, 23.39, 34.59), (30.61, -1.663, 43.65), (32.05, 23.39, 34.59), (32.05, -1.663, 43.65), (30.61, -17.64, 43.65), (32.05, -17.64, 43.65), (-32.37, -1.0, -1.0), (-32.37, 24.05, -1.0), (-32.37, -1.0, 9.847), (-32.37, 24.05, 9.847), (-32.37, -1.0, 18.9), (-31.33, -18.16, -1.0), (-31.33, -18.16, 9.847), (-31.33, -18.16, 18.9), (-32.37, -18.16, -1.0), (-32.37, -18.16, 9.847), (-32.37, -18.16, 18.9), (-31.33, 24.52, 35.34), (-31.33, -0.5315, 44.4), (-32.37, 24.52, 35.34), (-32.37, -0.5315, 44.4), (-31.33, -17.69, 44.4), (-32.37, -17.69, 44.4)], [], [(0, 1, 2, 3), (1, 0, 10, 11), (1, 5, 6, 2), (34, 9, 39, 42), (4, 0, 3, 7), (6, 5, 8, 9), (7, 9, 8, 4), (20, 14, 24, 26), (3, 2, 27, 28), (10, 12, 13, 11), (13, 12, 14), (1, 11, 18, 15), (13, 14, 20, 19), (0, 4, 12, 10), (16, 15, 18, 19), (17, 16, 19, 20), (11, 13, 19, 18), (5, 1, 15, 16), (4, 8, 22, 21), (8, 5, 16, 17), (21, 22, 24, 23), (24, 22, 25, 26), (8, 17, 25, 22), (12, 4, 21, 23), (14, 12, 23, 24), (17, 20, 26, 25), (27, 29, 30, 28), (30, 29, 31), (7, 3, 28, 30), (7, 30, 40, 38), (31, 29, 36, 37), (33, 34, 37, 36), (32, 33, 36, 35), (6, 9, 34, 33), (27, 2, 32, 35), (29, 27, 35, 36), (2, 6, 33, 32), (39, 41, 43, 42), (39, 38, 40, 41), (31, 37, 43, 41), (37, 34, 42, 43), (30, 31, 41, 40), (9, 7, 38, 39), (38, 39, 42, 25, 22, 21)])
me_cube.materials.append(mat_material)
me_cube.use_remesh_preserve_volume = False
me_cube.use_remesh_preserve_attributes = False
me_cube.use_mirror_vertex_groups = False
me_cube.update()

# ---- objects
ob_box002 = bpy.data.objects.new('Box002', me_x)
ob_stend_geo = bpy.data.objects.new('stend_geo', me_cube)
ob_camera = bpy.data.objects.new('Camera', cam_camera)

# ---- transforms, parenting, visibility, modifiers, constraints
ob_box002.location = (-1.137e-13, 0.0, -9.537e-07)
ob_box002.rotation_euler = (1.571, -2.98e-08, 1.571)
ob_box002.color = (0.8, 0.8, 0.8, 1.0)
ob_box002.lineart.crease_threshold = 0.0
ob_stend_geo.location = (0.0, 0.0, 0.0)
ob_stend_geo.lock_rotations_4d = False
ob_stend_geo.empty_display_type = 'ARROWS'
ob_stend_geo.hide_viewport = True
ob_stend_geo.lineart.crease_threshold = 0.0
ob_camera.location = (7.481, -6.508, 5.344)
ob_camera.rotation_euler = (1.109, 0.01082, 0.8149)
ob_camera.lock_rotations_4d = False
ob_camera.empty_display_type = 'ARROWS'
ob_camera.color = (0.0, 0.0, 0.0, 0.0)
ob_camera.display_type = 'WIRE'
ob_camera.lineart.crease_threshold = 0.0

# ---- collection membership
col_collection_1.objects.link(ob_box002)
col_collection_1.objects.link(ob_stend_geo)
col_collection_1.objects.link(ob_camera)

# ---- scene / render settings (as saved in the file)
scene.camera = ob_camera
scene.frame_start = 1; scene.frame_end = 250; scene.frame_set(1)
scene.render.engine = 'CYCLES'
scene.render.resolution_percentage = 50
scene.render.fps = 30
scene.render.dither_intensity = 0.0
scene.cycles.use_denoising = False
scene.cycles.samples = 10
scene.cycles.sampling_pattern = 'TABULATED_SOBOL'
scene.cycles.light_sampling_threshold = 0.0
scene.cycles.use_adaptive_sampling = False
scene.cycles.use_light_tree = False
scene.cycles.blur_glossy = 0.0
scene.cycles.pixel_filter_type = 'GAUSSIAN'
scene.cycles.sample_clamp_indirect = 0.0
scene.view_settings.view_transform = 'Standard'
bpy.context.view_layer.update()

# ---- added for rendering (the .blend has no usable light): sun
light_auto_sun = bpy.data.lights.new('AutoSun', 'SUN')
light_auto_sun.energy = 3.0
light_auto_sun.angle = 0.0523599
ob_auto_sun = bpy.data.objects.new('AutoSun', light_auto_sun)
scene.collection.objects.link(ob_auto_sun)
ob_auto_sun.rotation_euler = (0.872665, 0.174533, 0.523599)
bpy.context.view_layer.update()
